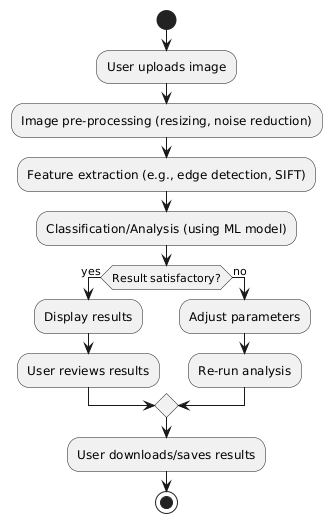

The diagram above was rendered by PlantUML. Its source (embedded in the PNG):
@startuml
start

:User uploads image;

:Image pre-processing (resizing, noise reduction);

:Feature extraction (e.g., edge detection, SIFT);

:Classification/Analysis (using ML model);

if (Result satisfactory?) then (yes)
  :Display results;
  :User reviews results;
else (no)
  :Adjust parameters;
  :Re-run analysis;
endif

:User downloads/saves results;

stop
@enduml